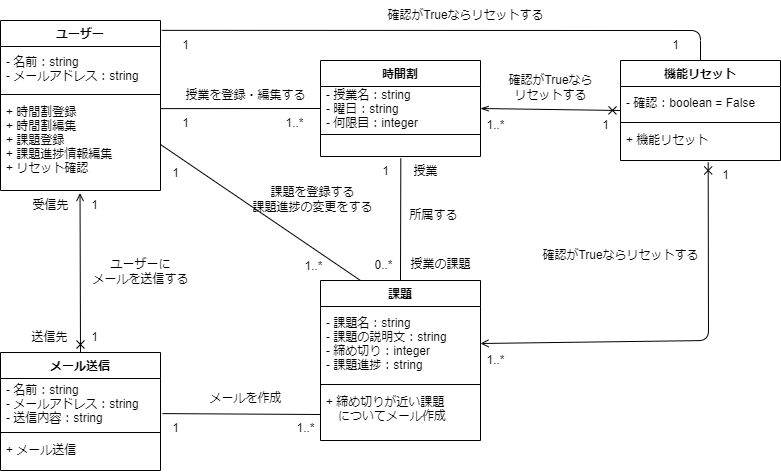

The diagram above was exported from draw.io. Its source (the exported page's mxGraphModel, read from the mxfile embedded in the PNG):
<mxGraphModel dx="195" dy="231" grid="1" gridSize="10" guides="1" tooltips="1" connect="1" arrows="1" fold="1" page="1" pageScale="1" pageWidth="827" pageHeight="1169" math="0" shadow="0">
  <root>
    <mxCell id="0" />
    <mxCell id="1" parent="0" />
    <mxCell id="2" value="時間割" style="swimlane;fontStyle=1;align=center;verticalAlign=top;childLayout=stackLayout;horizontal=1;startSize=26;horizontalStack=0;resizeParent=1;resizeParentMax=0;resizeLast=0;collapsible=1;marginBottom=0;" parent="1" vertex="1">
      <mxGeometry x="440" y="80" width="160" height="96" as="geometry" />
    </mxCell>
    <mxCell id="3" value="- 授業名：string&#10;- 曜日：string&#10;- 何限目：integer" style="text;strokeColor=none;fillColor=none;align=left;verticalAlign=middle;spacingLeft=4;spacingRight=4;overflow=hidden;rotatable=0;points=[[0,0.5],[1,0.5]];portConstraint=eastwest;" parent="2" vertex="1">
      <mxGeometry y="26" width="160" height="44" as="geometry" />
    </mxCell>
    <mxCell id="4" value="" style="line;strokeWidth=1;fillColor=none;align=left;verticalAlign=middle;spacingTop=-1;spacingLeft=3;spacingRight=3;rotatable=0;labelPosition=right;points=[];portConstraint=eastwest;strokeColor=inherit;" parent="2" vertex="1">
      <mxGeometry y="70" width="160" height="8" as="geometry" />
    </mxCell>
    <mxCell id="5" value=" " style="text;strokeColor=none;fillColor=none;align=left;verticalAlign=top;spacingLeft=4;spacingRight=4;overflow=hidden;rotatable=0;points=[[0,0.5],[1,0.5]];portConstraint=eastwest;" parent="2" vertex="1">
      <mxGeometry y="78" width="160" height="18" as="geometry" />
    </mxCell>
    <mxCell id="26" style="edgeStyle=none;html=1;exitX=0.5;exitY=0;exitDx=0;exitDy=0;entryX=0.502;entryY=1.105;entryDx=0;entryDy=0;entryPerimeter=0;endArrow=none;endFill=0;" edge="1" parent="1" source="6" target="5">
      <mxGeometry relative="1" as="geometry" />
    </mxCell>
    <mxCell id="6" value="課題" style="swimlane;fontStyle=1;align=center;verticalAlign=top;childLayout=stackLayout;horizontal=1;startSize=26;horizontalStack=0;resizeParent=1;resizeParentMax=0;resizeLast=0;collapsible=1;marginBottom=0;" parent="1" vertex="1">
      <mxGeometry x="440" y="300" width="160" height="160" as="geometry" />
    </mxCell>
    <mxCell id="7" value="- 課題名：string&#10;- 課題の説明文：string&#10;- 締め切り：integer&#10;- 課題進捗：string" style="text;strokeColor=none;fillColor=none;align=left;verticalAlign=middle;spacingLeft=4;spacingRight=4;overflow=hidden;rotatable=0;points=[[0,0.5],[1,0.5]];portConstraint=eastwest;" parent="6" vertex="1">
      <mxGeometry y="26" width="160" height="74" as="geometry" />
    </mxCell>
    <mxCell id="8" value="" style="line;strokeWidth=1;fillColor=none;align=left;verticalAlign=middle;spacingTop=-1;spacingLeft=3;spacingRight=3;rotatable=0;labelPosition=right;points=[];portConstraint=eastwest;strokeColor=inherit;" parent="6" vertex="1">
      <mxGeometry y="100" width="160" height="8" as="geometry" />
    </mxCell>
    <mxCell id="9" value="+ 締め切りが近い課題&#10;　についてメール作成" style="text;strokeColor=none;fillColor=none;align=left;verticalAlign=top;spacingLeft=4;spacingRight=4;overflow=hidden;rotatable=0;points=[[0,0.5],[1,0.5]];portConstraint=eastwest;" parent="6" vertex="1">
      <mxGeometry y="108" width="160" height="52" as="geometry" />
    </mxCell>
    <mxCell id="41" style="edgeStyle=none;html=1;exitX=1.008;exitY=0.058;exitDx=0;exitDy=0;startArrow=none;startFill=0;endArrow=none;endFill=0;exitPerimeter=0;entryX=0.5;entryY=0;entryDx=0;entryDy=0;" edge="1" parent="1" source="10" target="18">
      <mxGeometry relative="1" as="geometry">
        <mxPoint x="390" y="50.00000000000006" as="targetPoint" />
        <Array as="points">
          <mxPoint x="820" y="50" />
        </Array>
      </mxGeometry>
    </mxCell>
    <mxCell id="10" value="ユーザー" style="swimlane;fontStyle=1;align=center;verticalAlign=top;childLayout=stackLayout;horizontal=1;startSize=26;horizontalStack=0;resizeParent=1;resizeParentMax=0;resizeLast=0;collapsible=1;marginBottom=0;" parent="1" vertex="1">
      <mxGeometry x="120" y="40" width="160" height="170" as="geometry" />
    </mxCell>
    <mxCell id="11" value="- 名前：string&#10;- メールアドレス：string" style="text;strokeColor=none;fillColor=none;align=left;verticalAlign=middle;spacingLeft=4;spacingRight=4;overflow=hidden;rotatable=0;points=[[0,0.5],[1,0.5]];portConstraint=eastwest;" parent="10" vertex="1">
      <mxGeometry y="26" width="160" height="44" as="geometry" />
    </mxCell>
    <mxCell id="12" value="" style="line;strokeWidth=1;fillColor=none;align=left;verticalAlign=middle;spacingTop=-1;spacingLeft=3;spacingRight=3;rotatable=0;labelPosition=right;points=[];portConstraint=eastwest;strokeColor=inherit;" parent="10" vertex="1">
      <mxGeometry y="70" width="160" height="8" as="geometry" />
    </mxCell>
    <mxCell id="13" value="+ 時間割登録&#10;+ 時間割編集&#10;+ 課題登録&#10;+ 課題進捗情報編集&#10;+ リセット確認" style="text;strokeColor=none;fillColor=none;align=left;verticalAlign=top;spacingLeft=4;spacingRight=4;overflow=hidden;rotatable=0;points=[[0,0.5],[1,0.5]];portConstraint=eastwest;" parent="10" vertex="1">
      <mxGeometry y="78" width="160" height="92" as="geometry" />
    </mxCell>
    <mxCell id="32" style="edgeStyle=none;html=1;exitX=0.5;exitY=0;exitDx=0;exitDy=0;entryX=0.497;entryY=1.028;entryDx=0;entryDy=0;entryPerimeter=0;endArrow=open;endFill=0;startArrow=cross;startFill=0;" edge="1" parent="1" source="14" target="13">
      <mxGeometry relative="1" as="geometry" />
    </mxCell>
    <mxCell id="14" value="メール送信" style="swimlane;fontStyle=1;align=center;verticalAlign=top;childLayout=stackLayout;horizontal=1;startSize=26;horizontalStack=0;resizeParent=1;resizeParentMax=0;resizeLast=0;collapsible=1;marginBottom=0;" parent="1" vertex="1">
      <mxGeometry x="120" y="372" width="160" height="118" as="geometry" />
    </mxCell>
    <mxCell id="15" value="- 名前：string&#10;- メールアドレス：string&#10;- 送信内容：string" style="text;strokeColor=none;fillColor=none;align=left;verticalAlign=middle;spacingLeft=4;spacingRight=4;overflow=hidden;rotatable=0;points=[[0,0.5],[1,0.5]];portConstraint=eastwest;" parent="14" vertex="1">
      <mxGeometry y="26" width="160" height="50" as="geometry" />
    </mxCell>
    <mxCell id="16" value="" style="line;strokeWidth=1;fillColor=none;align=left;verticalAlign=middle;spacingTop=-1;spacingLeft=3;spacingRight=3;rotatable=0;labelPosition=right;points=[];portConstraint=eastwest;strokeColor=inherit;" parent="14" vertex="1">
      <mxGeometry y="76" width="160" height="8" as="geometry" />
    </mxCell>
    <mxCell id="17" value="+ メール送信" style="text;strokeColor=none;fillColor=none;align=left;verticalAlign=top;spacingLeft=4;spacingRight=4;overflow=hidden;rotatable=0;points=[[0,0.5],[1,0.5]];portConstraint=eastwest;" parent="14" vertex="1">
      <mxGeometry y="84" width="160" height="34" as="geometry" />
    </mxCell>
    <mxCell id="45" style="edgeStyle=none;html=1;exitX=0;exitY=0.5;exitDx=0;exitDy=0;entryX=1;entryY=0.5;entryDx=0;entryDy=0;startArrow=cross;startFill=0;endArrow=openThin;endFill=0;" edge="1" parent="1" source="18" target="3">
      <mxGeometry relative="1" as="geometry" />
    </mxCell>
    <mxCell id="18" value="機能リセット" style="swimlane;fontStyle=1;align=center;verticalAlign=top;childLayout=stackLayout;horizontal=1;startSize=26;horizontalStack=0;resizeParent=1;resizeParentMax=0;resizeLast=0;collapsible=1;marginBottom=0;" parent="1" vertex="1">
      <mxGeometry x="740" y="80" width="160" height="100" as="geometry">
        <mxRectangle x="740" y="80" width="110" height="30" as="alternateBounds" />
      </mxGeometry>
    </mxCell>
    <mxCell id="19" value="- 確認：boolean = False" style="text;strokeColor=none;fillColor=none;align=left;verticalAlign=middle;spacingLeft=4;spacingRight=4;overflow=hidden;rotatable=0;points=[[0,0.5],[1,0.5]];portConstraint=eastwest;" parent="18" vertex="1">
      <mxGeometry y="26" width="160" height="32" as="geometry" />
    </mxCell>
    <mxCell id="20" value="" style="line;strokeWidth=1;fillColor=none;align=left;verticalAlign=middle;spacingTop=-1;spacingLeft=3;spacingRight=3;rotatable=0;labelPosition=right;points=[];portConstraint=eastwest;strokeColor=inherit;" parent="18" vertex="1">
      <mxGeometry y="58" width="160" height="8" as="geometry" />
    </mxCell>
    <mxCell id="21" value="+ 機能リセット" style="text;strokeColor=none;fillColor=none;align=left;verticalAlign=top;spacingLeft=4;spacingRight=4;overflow=hidden;rotatable=0;points=[[0,0.5],[1,0.5]];portConstraint=eastwest;" parent="18" vertex="1">
      <mxGeometry y="66" width="160" height="34" as="geometry" />
    </mxCell>
    <mxCell id="22" style="edgeStyle=none;html=1;exitX=0;exitY=0.5;exitDx=0;exitDy=0;entryX=1.004;entryY=0.11;entryDx=0;entryDy=0;entryPerimeter=0;endArrow=none;endFill=0;" edge="1" parent="1" source="3" target="13">
      <mxGeometry relative="1" as="geometry" />
    </mxCell>
    <mxCell id="23" value="1" style="text;html=1;align=center;verticalAlign=middle;resizable=0;points=[];autosize=1;strokeColor=none;fillColor=none;" vertex="1" parent="1">
      <mxGeometry x="290" y="128" width="30" height="30" as="geometry" />
    </mxCell>
    <mxCell id="24" value="1..*" style="text;html=1;align=center;verticalAlign=middle;resizable=0;points=[];autosize=1;strokeColor=none;fillColor=none;" vertex="1" parent="1">
      <mxGeometry x="394" y="128" width="40" height="30" as="geometry" />
    </mxCell>
    <mxCell id="25" value="授業を登録・編集する" style="text;html=1;align=center;verticalAlign=middle;resizable=0;points=[];autosize=1;strokeColor=none;fillColor=none;" vertex="1" parent="1">
      <mxGeometry x="295" y="100" width="140" height="30" as="geometry" />
    </mxCell>
    <mxCell id="27" value="0..*" style="text;html=1;align=center;verticalAlign=middle;resizable=0;points=[];autosize=1;strokeColor=none;fillColor=none;" vertex="1" parent="1">
      <mxGeometry x="483" y="270" width="40" height="30" as="geometry" />
    </mxCell>
    <mxCell id="28" value="1" style="text;html=1;align=center;verticalAlign=middle;resizable=0;points=[];autosize=1;strokeColor=none;fillColor=none;" vertex="1" parent="1">
      <mxGeometry x="490" y="176" width="30" height="30" as="geometry" />
    </mxCell>
    <mxCell id="29" style="edgeStyle=none;html=1;exitX=1;exitY=0.5;exitDx=0;exitDy=0;entryX=0.25;entryY=0;entryDx=0;entryDy=0;endArrow=none;endFill=0;" edge="1" parent="1" source="13" target="6">
      <mxGeometry relative="1" as="geometry" />
    </mxCell>
    <mxCell id="30" value="1" style="text;html=1;align=center;verticalAlign=middle;resizable=0;points=[];autosize=1;strokeColor=none;fillColor=none;" vertex="1" parent="1">
      <mxGeometry x="280" y="178" width="30" height="30" as="geometry" />
    </mxCell>
    <mxCell id="31" value="1..*" style="text;html=1;align=center;verticalAlign=middle;resizable=0;points=[];autosize=1;strokeColor=none;fillColor=none;" vertex="1" parent="1">
      <mxGeometry x="413" y="271" width="40" height="30" as="geometry" />
    </mxCell>
    <mxCell id="33" value="1" style="text;html=1;align=center;verticalAlign=middle;resizable=0;points=[];autosize=1;strokeColor=none;fillColor=none;" vertex="1" parent="1">
      <mxGeometry x="199" y="210" width="30" height="30" as="geometry" />
    </mxCell>
    <mxCell id="34" value="1" style="text;html=1;align=center;verticalAlign=middle;resizable=0;points=[];autosize=1;strokeColor=none;fillColor=none;" vertex="1" parent="1">
      <mxGeometry x="199" y="342" width="30" height="30" as="geometry" />
    </mxCell>
    <mxCell id="35" value="課題を登録する&lt;br&gt;課題進捗の変更をする" style="text;html=1;align=center;verticalAlign=middle;resizable=0;points=[];autosize=1;strokeColor=none;fillColor=none;" vertex="1" parent="1">
      <mxGeometry x="362" y="199" width="140" height="40" as="geometry" />
    </mxCell>
    <mxCell id="36" value="ユーザーに&lt;br&gt;メールを送信する" style="text;html=1;align=center;verticalAlign=middle;resizable=0;points=[];autosize=1;strokeColor=none;fillColor=none;" vertex="1" parent="1">
      <mxGeometry x="200" y="271" width="120" height="40" as="geometry" />
    </mxCell>
    <mxCell id="37" value="所属する" style="text;html=1;align=center;verticalAlign=middle;resizable=0;points=[];autosize=1;strokeColor=none;fillColor=none;" vertex="1" parent="1">
      <mxGeometry x="518" y="220" width="70" height="30" as="geometry" />
    </mxCell>
    <mxCell id="38" value="授業の課題" style="text;html=1;align=center;verticalAlign=middle;resizable=0;points=[];autosize=1;strokeColor=none;fillColor=none;" vertex="1" parent="1">
      <mxGeometry x="520" y="269" width="80" height="30" as="geometry" />
    </mxCell>
    <mxCell id="39" value="授業" style="text;html=1;align=center;verticalAlign=middle;resizable=0;points=[];autosize=1;strokeColor=none;fillColor=none;" vertex="1" parent="1">
      <mxGeometry x="520" y="176" width="50" height="30" as="geometry" />
    </mxCell>
    <mxCell id="42" value="1" style="text;html=1;align=center;verticalAlign=middle;resizable=0;points=[];autosize=1;strokeColor=none;fillColor=none;" vertex="1" parent="1">
      <mxGeometry x="290" y="50" width="30" height="30" as="geometry" />
    </mxCell>
    <mxCell id="43" value="1" style="text;html=1;align=center;verticalAlign=middle;resizable=0;points=[];autosize=1;strokeColor=none;fillColor=none;" vertex="1" parent="1">
      <mxGeometry x="780" y="50" width="30" height="30" as="geometry" />
    </mxCell>
    <mxCell id="44" value="確認がTrueならリセットする" style="text;html=1;align=center;verticalAlign=middle;resizable=0;points=[];autosize=1;strokeColor=none;fillColor=none;" vertex="1" parent="1">
      <mxGeometry x="495" y="20" width="180" height="30" as="geometry" />
    </mxCell>
    <mxCell id="46" style="edgeStyle=none;html=1;exitX=1;exitY=0.5;exitDx=0;exitDy=0;entryX=0.548;entryY=1.058;entryDx=0;entryDy=0;entryPerimeter=0;startArrow=open;startFill=0;endArrow=cross;endFill=0;" edge="1" parent="1" source="7" target="21">
      <mxGeometry relative="1" as="geometry">
        <Array as="points">
          <mxPoint x="828" y="360" />
        </Array>
      </mxGeometry>
    </mxCell>
    <mxCell id="47" value="1..*" style="text;html=1;align=center;verticalAlign=middle;resizable=0;points=[];autosize=1;strokeColor=none;fillColor=none;" vertex="1" parent="1">
      <mxGeometry x="595" y="130" width="40" height="30" as="geometry" />
    </mxCell>
    <mxCell id="49" value="1" style="text;html=1;align=center;verticalAlign=middle;resizable=0;points=[];autosize=1;strokeColor=none;fillColor=none;" vertex="1" parent="1">
      <mxGeometry x="710" y="130" width="30" height="30" as="geometry" />
    </mxCell>
    <mxCell id="50" value="1..*" style="text;html=1;align=center;verticalAlign=middle;resizable=0;points=[];autosize=1;strokeColor=none;fillColor=none;" vertex="1" parent="1">
      <mxGeometry x="595" y="365" width="40" height="30" as="geometry" />
    </mxCell>
    <mxCell id="52" value="1" style="text;html=1;align=center;verticalAlign=middle;resizable=0;points=[];autosize=1;strokeColor=none;fillColor=none;" vertex="1" parent="1">
      <mxGeometry x="830" y="180" width="30" height="30" as="geometry" />
    </mxCell>
    <mxCell id="53" value="確認がTrueなら&lt;br&gt;リセットする" style="text;html=1;align=center;verticalAlign=middle;resizable=0;points=[];autosize=1;strokeColor=none;fillColor=none;" vertex="1" parent="1">
      <mxGeometry x="615" y="87" width="110" height="40" as="geometry" />
    </mxCell>
    <mxCell id="54" value="確認がTrueならリセットする" style="text;html=1;align=center;verticalAlign=middle;resizable=0;points=[];autosize=1;strokeColor=none;fillColor=none;" vertex="1" parent="1">
      <mxGeometry x="650" y="260" width="180" height="30" as="geometry" />
    </mxCell>
    <mxCell id="55" style="edgeStyle=none;html=1;exitX=0;exitY=0.5;exitDx=0;exitDy=0;entryX=1.012;entryY=0.702;entryDx=0;entryDy=0;entryPerimeter=0;startArrow=none;startFill=0;endArrow=none;endFill=0;" edge="1" parent="1" source="9" target="15">
      <mxGeometry relative="1" as="geometry" />
    </mxCell>
    <mxCell id="56" value="メールを作成" style="text;html=1;align=center;verticalAlign=middle;resizable=0;points=[];autosize=1;strokeColor=none;fillColor=none;" vertex="1" parent="1">
      <mxGeometry x="315" y="403" width="100" height="30" as="geometry" />
    </mxCell>
    <mxCell id="57" value="1" style="text;html=1;align=center;verticalAlign=middle;resizable=0;points=[];autosize=1;strokeColor=none;fillColor=none;" vertex="1" parent="1">
      <mxGeometry x="280" y="433" width="30" height="30" as="geometry" />
    </mxCell>
    <mxCell id="58" value="1..*" style="text;html=1;align=center;verticalAlign=middle;resizable=0;points=[];autosize=1;strokeColor=none;fillColor=none;" vertex="1" parent="1">
      <mxGeometry x="405" y="433" width="40" height="30" as="geometry" />
    </mxCell>
    <mxCell id="59" value="送信先" style="text;html=1;align=center;verticalAlign=middle;resizable=0;points=[];autosize=1;strokeColor=none;fillColor=none;" vertex="1" parent="1">
      <mxGeometry x="139" y="342" width="60" height="30" as="geometry" />
    </mxCell>
    <mxCell id="60" value="受信先" style="text;html=1;align=center;verticalAlign=middle;resizable=0;points=[];autosize=1;strokeColor=none;fillColor=none;" vertex="1" parent="1">
      <mxGeometry x="140" y="210" width="60" height="30" as="geometry" />
    </mxCell>
  </root>
</mxGraphModel>